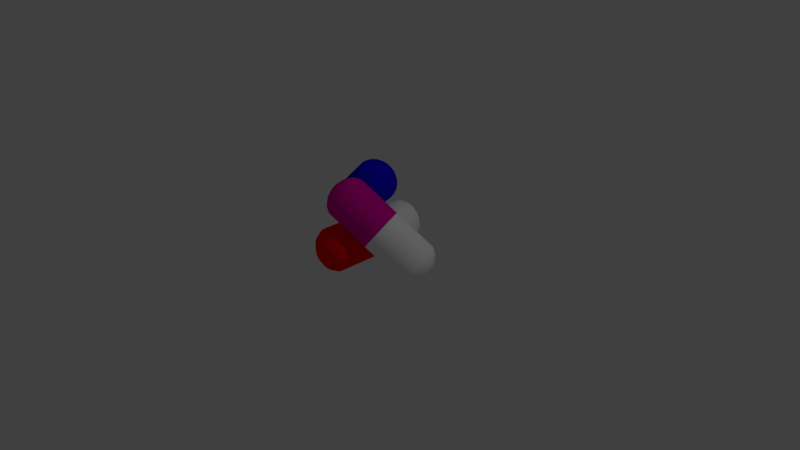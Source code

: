 # Source: pills.blend  (saved by Blender 2.79.0; exported with 4.5.12 LTS)
import bpy
from mathutils import Matrix  # noqa: F401  (used for matrix-valued properties, if any)

bpy.ops.wm.read_factory_settings(use_empty=True)
scene = bpy.context.scene
scene.name = 'Scene'

# ---- collections
col_collection_1 = bpy.data.collections.new('Collection 1'); scene.collection.children.link(col_collection_1)

# ---- materials (node trees are filled in below, after node groups)
mat_white = bpy.data.materials.new('White')
mat_white.alpha_threshold = 0.0
mat_white.use_transparent_shadow = False
mat_white.diffuse_color = (1.0, 1.0, 1.0, 1.0)
mat_white.roughness = 0.5
mat_white.specular_intensity = 1.0
mat_red = bpy.data.materials.new('Red')
mat_red.alpha_threshold = 0.0
mat_red.use_transparent_shadow = False
mat_red.diffuse_color = (1.0, 0.0, 0.0007039, 1.0)
mat_red.roughness = 0.5
mat_red.specular_intensity = 0.0
mat_blue = bpy.data.materials.new('Blue')
mat_blue.alpha_threshold = 0.0
mat_blue.use_transparent_shadow = False
mat_blue.diffuse_color = (0.008955, 0.0, 0.8, 1.0)
mat_blue.specular_color = (0.002681, 0.006737, 1.0)
mat_blue.roughness = 0.5
mat_blue.specular_intensity = 1.0
mat_magenta = bpy.data.materials.new('Magenta')
mat_magenta.alpha_threshold = 0.0
mat_magenta.use_transparent_shadow = False
mat_magenta.diffuse_color = (0.8, 0.0, 0.3745, 1.0)
mat_magenta.specular_color = (0.2245, 0.0, 1.0)
mat_magenta.roughness = 0.5
mat_magenta.specular_intensity = 1.0

# ---- material node trees

# ---- world
world_world = bpy.data.worlds.new('World'); scene.world = world_world
world_world.color = (0.05088, 0.05088, 0.05088)
world_world.use_sun_shadow = False
world_world.sun_shadow_jitter_overblur = 0.0
world_world.cycles.sampling_method = 'MANUAL'

# ---- cameras
cam_camera = bpy.data.cameras.new('Camera')
cam_camera.clip_end = 100.0
cam_camera.lens = 35.0
cam_camera.sensor_width = 32.0
cam_camera.sensor_height = 18.0
cam_camera.ortho_scale = 7.314
cam_camera.dof.focus_distance = 0.0
cam_camera.dof.aperture_fstop = 128.0

# ---- lights
light_lamp = bpy.data.lights.new('Lamp', 'POINT')
light_lamp.transmission_factor = 0.0
light_lamp.cutoff_distance = 30.0
light_lamp.energy = 100.0
light_lamp.shadow_buffer_clip_start = 1.001
light_lamp.shadow_soft_size = 0.1
light_lamp.shadow_maximum_resolution = 0.006
light_lamp.use_absolute_resolution = True

# ---- meshes
me_cylinder = bpy.data.meshes.new('Cylinder')
me_cylinder.from_pydata([(0.01107, 0.7599, 0.004777), (0.06516, 0.5952, 0.2749), (2.22e-08, 0.5952, 0.2825), (0.1268, 0.5952, 0.2525), (0.1816, 0.5952, 0.2164), (0.2266, 0.5952, 0.1687), (0.2594, 0.5952, 0.1119), (0.2782, 0.5952, 0.04906), (0.2821, 0.5952, -0.01643), (0.2707, 0.5952, -0.08103), (0.2447, 0.5952, -0.1413), (0.2055, 0.5952, -0.1939), (0.1553, 0.5952, -0.2361), (0.09664, 0.5952, -0.2655), (0.0328, 0.5952, -0.2806), (-0.0328, 0.5952, -0.2806), (-0.09664, 0.5952, -0.2655), (-0.1553, 0.5952, -0.2361), (-0.2055, 0.5952, -0.1939), (-0.2447, 0.5952, -0.1413), (-0.2707, 0.5952, -0.08103), (-0.2821, 0.5952, -0.01643), (-0.2782, 0.5952, 0.04906), (-0.2594, 0.5952, 0.1119), (-0.2266, 0.5952, 0.1687), (-0.1816, 0.5952, 0.2164), (-0.1268, 0.5952, 0.2525), (-0.06516, 0.5952, 0.2749), (0.05504, 0.6748, 0.2322), (6.66e-08, 0.6748, 0.2387), (0.1071, 0.6748, 0.2133), (0.1534, 0.6748, 0.1828), (0.1914, 0.6748, 0.1425), (0.2192, 0.6748, 0.09453), (0.235, 0.6748, 0.04144), (0.2383, 0.6748, -0.01388), (0.2286, 0.6748, -0.06845), (0.2067, 0.6748, -0.1193), (0.1736, 0.6748, -0.1638), (0.1312, 0.6748, -0.1994), (0.08163, 0.6748, -0.2243), (0.02771, 0.6748, -0.2371), (-0.02771, 0.6748, -0.2371), (-0.08163, 0.6748, -0.2243), (-0.1312, 0.6748, -0.1994), (-0.1736, 0.6748, -0.1638), (-0.2067, 0.6748, -0.1193), (-0.2286, 0.6748, -0.06845), (-0.2383, 0.6748, -0.01388), (-0.235, 0.6748, 0.04144), (-0.2192, 0.6748, 0.09453), (-0.1914, 0.6748, 0.1425), (-0.1534, 0.6748, 0.1828), (-0.1071, 0.6748, 0.2133), (-0.05504, 0.6748, 0.2322), (0.03414, 0.7432, 0.1441), (9.005e-08, 0.7432, 0.1481), (0.06645, 0.7432, 0.1323), (0.09517, 0.7432, 0.1134), (0.1188, 0.7432, 0.08841), (0.1359, 0.7432, 0.05864), (0.1458, 0.7432, 0.02571), (0.1478, 0.7432, -0.008609), (0.1418, 0.7432, -0.04246), (0.1282, 0.7432, -0.07403), (0.1077, 0.7432, -0.1016), (0.08136, 0.7432, -0.1237), (0.05064, 0.7432, -0.1391), (0.01719, 0.7432, -0.1471), (-0.01719, 0.7432, -0.1471), (-0.05064, 0.7432, -0.1391), (-0.08136, 0.7432, -0.1237), (-0.1077, 0.7432, -0.1016), (-0.1282, 0.7432, -0.07403), (-0.1418, 0.7432, -0.04246), (-0.1478, 0.7432, -0.008609), (-0.1458, 0.7432, 0.02571), (-0.1359, 0.7432, 0.05864), (-0.1188, 0.7432, 0.08841), (-0.09517, 0.7432, 0.1134), (-0.06645, 0.7432, 0.1323), (-0.03414, 0.7432, 0.1441), (0.0108, 0.7711, 0.04555), (1.181e-07, 0.7711, 0.04682), (0.02101, 0.7711, 0.04184), (0.03009, 0.7711, 0.03586), (0.03755, 0.7711, 0.02796), (0.04299, 0.7711, 0.01854), (0.04611, 0.7711, 0.00813), (0.04674, 0.7711, -0.002722), (0.04485, 0.7711, -0.01343), (0.04054, 0.7711, -0.02341), (0.03405, 0.7711, -0.03213), (0.02573, 0.7711, -0.03911), (0.01601, 0.7711, -0.04399), (0.005435, 0.7711, -0.0465), (-0.005435, 0.7711, -0.0465), (-0.01601, 0.7711, -0.04399), (-0.02573, 0.7711, -0.03911), (-0.03405, 0.7711, -0.03213), (-0.04054, 0.7711, -0.02341), (-0.04485, 0.7711, -0.01343), (-0.04674, 0.7711, -0.002722), (-0.04611, 0.7711, 0.00813), (-0.04299, 0.7711, 0.01854), (-0.03755, 0.7711, 0.02796), (-0.03009, 0.7711, 0.03586), (-0.02101, 0.7711, 0.04184), (-0.0108, 0.7711, 0.04555), (0.01107, -0.7599, 0.004777), (0.06516, -0.5952, 0.2749), (2.22e-08, -0.5952, 0.2825), (0.1268, -0.5952, 0.2525), (0.1816, -0.5952, 0.2164), (0.2266, -0.5952, 0.1687), (0.2594, -0.5952, 0.1119), (0.2782, -0.5952, 0.04906), (0.2821, -0.5952, -0.01643), (0.2707, -0.5952, -0.08103), (0.2447, -0.5952, -0.1413), (0.2055, -0.5952, -0.1939), (0.1553, -0.5952, -0.2361), (0.09664, -0.5952, -0.2655), (0.0328, -0.5952, -0.2806), (-0.0328, -0.5952, -0.2806), (-0.09664, -0.5952, -0.2655), (-0.1553, -0.5952, -0.2361), (-0.2055, -0.5952, -0.1939), (-0.2447, -0.5952, -0.1413), (-0.2707, -0.5952, -0.08103), (-0.2821, -0.5952, -0.01643), (-0.2782, -0.5952, 0.04906), (-0.2594, -0.5952, 0.1119), (-0.2266, -0.5952, 0.1687), (-0.1816, -0.5952, 0.2164), (-0.1268, -0.5952, 0.2525), (-0.06516, -0.5952, 0.2749), (0.05504, -0.6748, 0.2322), (6.66e-08, -0.6748, 0.2387), (0.1071, -0.6748, 0.2133), (0.1534, -0.6748, 0.1828), (0.1914, -0.6748, 0.1425), (0.2192, -0.6748, 0.09453), (0.235, -0.6748, 0.04144), (0.2383, -0.6748, -0.01388), (0.2286, -0.6748, -0.06845), (0.2067, -0.6748, -0.1193), (0.1736, -0.6748, -0.1638), (0.1312, -0.6748, -0.1994), (0.08163, -0.6748, -0.2243), (0.02771, -0.6748, -0.2371), (-0.02771, -0.6748, -0.2371), (-0.08163, -0.6748, -0.2243), (-0.1312, -0.6748, -0.1994), (-0.1736, -0.6748, -0.1638), (-0.2067, -0.6748, -0.1193), (-0.2286, -0.6748, -0.06845), (-0.2383, -0.6748, -0.01388), (-0.235, -0.6748, 0.04144), (-0.2192, -0.6748, 0.09453), (-0.1914, -0.6748, 0.1425), (-0.1534, -0.6748, 0.1828), (-0.1071, -0.6748, 0.2133), (-0.05504, -0.6748, 0.2322), (0.03414, -0.7432, 0.1441), (9.005e-08, -0.7432, 0.1481), (0.06645, -0.7432, 0.1323), (0.09517, -0.7432, 0.1134), (0.1188, -0.7432, 0.08841), (0.1359, -0.7432, 0.05864), (0.1458, -0.7432, 0.02571), (0.1478, -0.7432, -0.008609), (0.1418, -0.7432, -0.04246), (0.1282, -0.7432, -0.07403), (0.1077, -0.7432, -0.1016), (0.08136, -0.7432, -0.1237), (0.05064, -0.7432, -0.1391), (0.01719, -0.7432, -0.1471), (-0.01719, -0.7432, -0.1471), (-0.05064, -0.7432, -0.1391), (-0.08136, -0.7432, -0.1237), (-0.1077, -0.7432, -0.1016), (-0.1282, -0.7432, -0.07403), (-0.1418, -0.7432, -0.04246), (-0.1478, -0.7432, -0.008609), (-0.1458, -0.7432, 0.02571), (-0.1359, -0.7432, 0.05864), (-0.1188, -0.7432, 0.08841), (-0.09517, -0.7432, 0.1134), (-0.06645, -0.7432, 0.1323), (-0.03414, -0.7432, 0.1441), (-0.06516, -1.202e-08, 0.2749), (-0.1268, -1.104e-08, 0.2525), (-0.1816, -9.461e-09, 0.2164), (-0.2266, -7.375e-09, 0.1687), (-0.2594, -4.892e-09, 0.1119), (-0.2782, -2.145e-09, 0.04906), (-0.2821, 7.181e-10, -0.01643), (-0.2707, 3.542e-09, -0.08103), (-0.2447, 6.175e-09, -0.1413), (-0.2055, 8.475e-09, -0.1939), (-0.1553, 1.032e-08, -0.2361), (-0.09664, 1.161e-08, -0.2655), (-0.0328, 1.227e-08, -0.2806), (0.0328, 1.227e-08, -0.2806), (0.09664, 1.161e-08, -0.2655), (0.1553, 1.032e-08, -0.2361), (0.2055, 8.475e-09, -0.1939), (0.2447, 6.175e-09, -0.1413), (0.2707, 3.542e-09, -0.08103), (0.2821, 7.181e-10, -0.01643), (0.2782, -2.145e-09, 0.04906), (0.2594, -4.892e-09, 0.1119), (0.2266, -7.375e-09, 0.1687), (0.1816, -9.461e-09, 0.2164), (0.1268, -1.104e-08, 0.2525), (2.22e-08, -1.235e-08, 0.2825), (0.06516, -1.202e-08, 0.2749), (0.0108, -0.7711, 0.04555), (1.181e-07, -0.7711, 0.04682), (0.02101, -0.7711, 0.04184), (0.03009, -0.7711, 0.03586), (0.03755, -0.7711, 0.02796), (0.04299, -0.7711, 0.01854), (0.04611, -0.7711, 0.00813), (0.04674, -0.7711, -0.002722), (0.04485, -0.7711, -0.01343), (0.04054, -0.7711, -0.02341), (0.03405, -0.7711, -0.03213), (0.02573, -0.7711, -0.03911), (0.01601, -0.7711, -0.04399), (0.005435, -0.7711, -0.0465), (-0.005435, -0.7711, -0.0465), (-0.01601, -0.7711, -0.04399), (-0.02573, -0.7711, -0.03911), (-0.03405, -0.7711, -0.03213), (-0.04054, -0.7711, -0.02341), (-0.04485, -0.7711, -0.01343), (-0.04674, -0.7711, -0.002722), (-0.04611, -0.7711, 0.00813), (-0.04299, -0.7711, 0.01854), (-0.03755, -0.7711, 0.02796), (-0.03009, -0.7711, 0.03586), (-0.02101, -0.7711, 0.04184), (-0.0108, -0.7711, 0.04555)], [(0, 87), (109, 223)], [(17, 16, 202, 201), (24, 23, 195, 194), (9, 8, 210, 209), (16, 15, 203, 202), (1, 2, 216, 217), (23, 22, 196, 195), (8, 7, 211, 210), (15, 14, 204, 203), (22, 21, 197, 196), (7, 6, 212, 211), (14, 13, 205, 204), (21, 20, 198, 197), (6, 5, 213, 212), (2, 27, 191, 216), (13, 12, 206, 205), (20, 19, 199, 198), (5, 4, 214, 213), (27, 26, 192, 191), (12, 11, 207, 206), (19, 18, 200, 199), (4, 3, 215, 214), (26, 25, 193, 192), (11, 10, 208, 207), (18, 17, 201, 200), (3, 1, 217, 215), (25, 24, 194, 193), (10, 9, 209, 208), (29, 2, 1, 28), (28, 1, 3, 30), (30, 3, 4, 31), (31, 4, 5, 32), (32, 5, 6, 33), (33, 6, 7, 34), (34, 7, 8, 35), (35, 8, 9, 36), (36, 9, 10, 37), (37, 10, 11, 38), (38, 11, 12, 39), (39, 12, 13, 40), (40, 13, 14, 41), (41, 14, 15, 42), (42, 15, 16, 43), (43, 16, 17, 44), (44, 17, 18, 45), (45, 18, 19, 46), (46, 19, 20, 47), (47, 20, 21, 48), (48, 21, 22, 49), (49, 22, 23, 50), (50, 23, 24, 51), (51, 24, 25, 52), (52, 25, 26, 53), (53, 26, 27, 54), (54, 27, 2, 29), (56, 29, 28, 55), (55, 28, 30, 57), (57, 30, 31, 58), (58, 31, 32, 59), (59, 32, 33, 60), (60, 33, 34, 61), (61, 34, 35, 62), (62, 35, 36, 63), (63, 36, 37, 64), (64, 37, 38, 65), (65, 38, 39, 66), (66, 39, 40, 67), (67, 40, 41, 68), (68, 41, 42, 69), (69, 42, 43, 70), (70, 43, 44, 71), (71, 44, 45, 72), (72, 45, 46, 73), (73, 46, 47, 74), (74, 47, 48, 75), (75, 48, 49, 76), (76, 49, 50, 77), (77, 50, 51, 78), (78, 51, 52, 79), (79, 52, 53, 80), (80, 53, 54, 81), (81, 54, 29, 56), (83, 56, 55, 82), (82, 55, 57, 84), (84, 57, 58, 85), (85, 58, 59, 86), (86, 59, 60, 87), (87, 60, 61, 88), (88, 61, 62, 89), (89, 62, 63, 90), (90, 63, 64, 91), (91, 64, 65, 92), (92, 65, 66, 93), (93, 66, 67, 94), (94, 67, 68, 95), (95, 68, 69, 96), (96, 69, 70, 97), (97, 70, 71, 98), (98, 71, 72, 99), (99, 72, 73, 100), (100, 73, 74, 101), (101, 74, 75, 102), (102, 75, 76, 103), (103, 76, 77, 104), (104, 77, 78, 105), (105, 78, 79, 106), (106, 79, 80, 107), (107, 80, 81, 108), (108, 81, 56, 83), (82, 84, 85, 86, 87, 88, 89, 90, 91, 92, 93, 94, 95, 96, 97, 98, 99, 100, 101, 102, 103, 104, 105, 106, 107, 108, 83), (126, 201, 202, 125), (133, 194, 195, 132), (118, 209, 210, 117), (125, 202, 203, 124), (110, 217, 216, 111), (132, 195, 196, 131), (117, 210, 211, 116), (124, 203, 204, 123), (131, 196, 197, 130), (116, 211, 212, 115), (123, 204, 205, 122), (130, 197, 198, 129), (115, 212, 213, 114), (111, 216, 191, 136), (122, 205, 206, 121), (129, 198, 199, 128), (114, 213, 214, 113), (136, 191, 192, 135), (121, 206, 207, 120), (128, 199, 200, 127), (113, 214, 215, 112), (135, 192, 193, 134), (120, 207, 208, 119), (127, 200, 201, 126), (112, 215, 217, 110), (134, 193, 194, 133), (119, 208, 209, 118), (138, 137, 110, 111), (137, 139, 112, 110), (139, 140, 113, 112), (140, 141, 114, 113), (141, 142, 115, 114), (142, 143, 116, 115), (143, 144, 117, 116), (144, 145, 118, 117), (145, 146, 119, 118), (146, 147, 120, 119), (147, 148, 121, 120), (148, 149, 122, 121), (149, 150, 123, 122), (150, 151, 124, 123), (151, 152, 125, 124), (152, 153, 126, 125), (153, 154, 127, 126), (154, 155, 128, 127), (155, 156, 129, 128), (156, 157, 130, 129), (157, 158, 131, 130), (158, 159, 132, 131), (159, 160, 133, 132), (160, 161, 134, 133), (161, 162, 135, 134), (162, 163, 136, 135), (163, 138, 111, 136), (165, 164, 137, 138), (164, 166, 139, 137), (166, 167, 140, 139), (167, 168, 141, 140), (168, 169, 142, 141), (169, 170, 143, 142), (170, 171, 144, 143), (171, 172, 145, 144), (172, 173, 146, 145), (173, 174, 147, 146), (174, 175, 148, 147), (175, 176, 149, 148), (176, 177, 150, 149), (177, 178, 151, 150), (178, 179, 152, 151), (179, 180, 153, 152), (180, 181, 154, 153), (181, 182, 155, 154), (182, 183, 156, 155), (183, 184, 157, 156), (184, 185, 158, 157), (185, 186, 159, 158), (186, 187, 160, 159), (187, 188, 161, 160), (188, 189, 162, 161), (189, 190, 163, 162), (190, 165, 138, 163), (219, 218, 164, 165), (218, 220, 166, 164), (220, 221, 167, 166), (221, 222, 168, 167), (222, 223, 169, 168), (223, 224, 170, 169), (224, 225, 171, 170), (225, 226, 172, 171), (226, 227, 173, 172), (227, 228, 174, 173), (228, 229, 175, 174), (229, 230, 176, 175), (230, 231, 177, 176), (231, 232, 178, 177), (232, 233, 179, 178), (233, 234, 180, 179), (234, 235, 181, 180), (235, 236, 182, 181), (236, 237, 183, 182), (237, 238, 184, 183), (238, 239, 185, 184), (239, 240, 186, 185), (240, 241, 187, 186), (241, 242, 188, 187), (242, 243, 189, 188), (243, 244, 190, 189), (244, 219, 165, 190), (218, 219, 244, 243, 242, 241, 240, 239, 238, 237, 236, 235, 234, 233, 232, 231, 230, 229, 228, 227, 226, 225, 224, 223, 222, 221, 220)])
me_cylinder.polygons.foreach_set('use_smooth', [True] * 218)
me_cylinder.polygons.foreach_set('material_index', [0, 0, 0, 0, 0, 0, 0, 0, 0, 0, 0, 0, 0, 0, 0, 0, 0, 0, 0, 0, 0, 0, 0, 0, 0, 0, 0, 0, 0, 0, 0, 0, 0, 0, 0, 0, 0, 0, 0, 0, 0, 0, 0, 0, 0, 0, 0, 0, 0, 0, 0, 0, 0, 0, 0, 0, 0, 0, 0, 0, 0, 0, 0, 0, 0, 0, 0, 0, 0, 0, 0, 0, 0, 0, 0, 0, 0, 0, 0, 0, 0, 0, 0, 0, 0, 0, 0, 0, 0, 0, 0, 0, 0, 0, 0, 0, 0, 0, 0, 0, 0, 0, 0, 0, 0, 0, 0, 0, 0, 1, 1, 1, 1, 1, 1, 1, 1, 1, 1, 1, 1, 1, 1, 1, 1, 1, 1, 1, 1, 1, 1, 1, 1, 1, 1, 1, 1, 1, 1, 1, 1, 1, 1, 1, 1, 1, 1, 1, 1, 1, 1, 1, 1, 1, 1, 1, 1, 1, 1, 1, 1, 1, 1, 1, 1, 1, 1, 1, 1, 1, 1, 1, 1, 1, 1, 1, 1, 1, 1, 1, 1, 1, 1, 1, 1, 1, 1, 1, 1, 1, 1, 1, 1, 1, 1, 1, 1, 1, 1, 1, 1, 1, 1, 1, 1, 1, 1, 1, 1, 1, 1, 1, 1, 1, 1, 1, 1, 1])
me_cylinder.materials.append(mat_white)
me_cylinder.materials.append(mat_red)
me_cylinder.use_remesh_preserve_volume = False
me_cylinder.use_remesh_preserve_attributes = False
me_cylinder.use_mirror_vertex_groups = False
me_cylinder.update()
me_cylinder_002 = bpy.data.meshes.new('Cylinder.002')
me_cylinder_002.from_pydata([(-0.565, 0.1669, -0.4802), (-0.5071, 0.3546, -0.2262), (-0.5462, 0.3138, -0.1929), (-0.4646, 0.3829, -0.2675), (-0.4212, 0.397, -0.3146), (-0.3791, 0.3964, -0.3649), (-0.3406, 0.381, -0.4158), (-0.3078, 0.3516, -0.4644), (-0.2825, 0.3099, -0.5082), (-0.2659, 0.258, -0.5448), (-0.2591, 0.1988, -0.5722), (-0.2624, 0.1354, -0.589), (-0.2755, 0.07137, -0.5942), (-0.2978, 0.01005, -0.5876), (-0.3282, -0.04524, -0.5695), (-0.3649, -0.09151, -0.5409), (-0.4059, -0.1263, -0.5033), (-0.4491, -0.1476, -0.4588), (-0.4922, -0.1544, -0.4098), (-0.5327, -0.1464, -0.3589), (-0.5686, -0.1238, -0.3088), (-0.5979, -0.088, -0.2623), (-0.619, -0.04086, -0.2218), (-0.6308, 0.01506, -0.1896), (-0.6326, 0.07675, -0.1674), (-0.6243, 0.1409, -0.1563), (-0.6064, 0.204, -0.157), (-0.5799, 0.2627, -0.1694), (-0.5573, 0.3348, -0.2994), (-0.5903, 0.3004, -0.2713), (-0.5214, 0.3587, -0.3343), (-0.4847, 0.3707, -0.3741), (-0.4492, 0.3701, -0.4166), (-0.4167, 0.3571, -0.4595), (-0.389, 0.3323, -0.5006), (-0.3675, 0.297, -0.5376), (-0.3536, 0.2532, -0.5685), (-0.3478, 0.2032, -0.5916), (-0.3505, 0.1497, -0.6058), (-0.3617, 0.09558, -0.6102), (-0.3805, 0.04377, -0.6046), (-0.4061, -0.002927, -0.5893), (-0.4371, -0.04201, -0.5652), (-0.4718, -0.07136, -0.5335), (-0.5083, -0.08941, -0.4959), (-0.5447, -0.09517, -0.4545), (-0.579, -0.08835, -0.4115), (-0.6093, -0.06929, -0.3692), (-0.634, -0.03904, -0.3299), (-0.6518, 0.0007734, -0.2957), (-0.6618, 0.04801, -0.2685), (-0.6633, 0.1001, -0.2497), (-0.6563, 0.1543, -0.2403), (-0.6412, 0.2076, -0.2409), (-0.6188, 0.2572, -0.2514), (-0.5889, 0.2743, -0.3901), (-0.6094, 0.2529, -0.3726), (-0.5667, 0.2891, -0.4117), (-0.5439, 0.2965, -0.4364), (-0.5219, 0.2962, -0.4627), (-0.5017, 0.2881, -0.4894), (-0.4845, 0.2727, -0.5149), (-0.4712, 0.2508, -0.5378), (-0.4626, 0.2236, -0.557), (-0.459, 0.1926, -0.5713), (-0.4607, 0.1594, -0.5801), (-0.4676, 0.1259, -0.5829), (-0.4793, 0.09373, -0.5794), (-0.4952, 0.06476, -0.5699), (-0.5144, 0.04052, -0.5549), (-0.5359, 0.02231, -0.5353), (-0.5586, 0.01111, -0.5119), (-0.5811, 0.007536, -0.4863), (-0.6024, 0.01177, -0.4596), (-0.6212, 0.02359, -0.4333), (-0.6365, 0.04236, -0.409), (-0.6476, 0.06706, -0.3878), (-0.6537, 0.09636, -0.3709), (-0.6547, 0.1287, -0.3592), (-0.6504, 0.1623, -0.3534), (-0.641, 0.1954, -0.3538), (-0.6271, 0.2261, -0.3603), (-0.588, 0.1967, -0.4608), (-0.5945, 0.1899, -0.4553), (-0.581, 0.2014, -0.4677), (-0.5738, 0.2037, -0.4755), (-0.5668, 0.2036, -0.4838), (-0.5604, 0.2011, -0.4922), (-0.555, 0.1962, -0.5003), (-0.5508, 0.1893, -0.5076), (-0.548, 0.1807, -0.5136), (-0.5469, 0.1709, -0.5182), (-0.5475, 0.1604, -0.5209), (-0.5496, 0.1498, -0.5218), (-0.5533, 0.1396, -0.5207), (-0.5584, 0.1304, -0.5177), (-0.5644, 0.1228, -0.513), (-0.5712, 0.117, -0.5068), (-0.5784, 0.1135, -0.4994), (-0.5855, 0.1124, -0.4913), (-0.5923, 0.1137, -0.4828), (-0.5982, 0.1174, -0.4745), (-0.6031, 0.1234, -0.4668), (-0.6065, 0.1312, -0.4601), (-0.6085, 0.1404, -0.4548), (-0.6088, 0.1507, -0.4511), (-0.6074, 0.1613, -0.4493), (-0.6045, 0.1717, -0.4494), (-0.6001, 0.1815, -0.4514), (0.574, -0.1448, 0.4767), (0.385, 0.1105, 0.5231), (0.3458, 0.06967, 0.5564), (0.4274, 0.1387, 0.4818), (0.4708, 0.1529, 0.4347), (0.5129, 0.1523, 0.3844), (0.5514, 0.1368, 0.3336), (0.5842, 0.1075, 0.2849), (0.6096, 0.0657, 0.2412), (0.6261, 0.01382, 0.2046), (0.6329, -0.04539, 0.1771), (0.6297, -0.1087, 0.1604), (0.6165, -0.1728, 0.1552), (0.5942, -0.2341, 0.1618), (0.5639, -0.2894, 0.1799), (0.5272, -0.3357, 0.2085), (0.4861, -0.3704, 0.246), (0.4429, -0.3918, 0.2905), (0.3998, -0.3986, 0.3395), (0.3593, -0.3905, 0.3904), (0.3234, -0.368, 0.4405), (0.2941, -0.3321, 0.487), (0.273, -0.285, 0.5275), (0.2613, -0.2291, 0.5597), (0.2595, -0.1674, 0.582), (0.2677, -0.1033, 0.593), (0.2856, -0.04015, 0.5923), (0.3121, 0.01855, 0.5799), (0.4541, 0.05801, 0.5502), (0.4211, 0.02356, 0.5783), (0.49, 0.08188, 0.5153), (0.5266, 0.09386, 0.4755), (0.5622, 0.09333, 0.433), (0.5947, 0.0803, 0.3901), (0.6224, 0.05548, 0.349), (0.6438, 0.02021, 0.312), (0.6578, -0.02362, 0.2811), (0.6636, -0.07363, 0.2579), (0.6608, -0.1271, 0.2438), (0.6497, -0.1812, 0.2394), (0.6309, -0.233, 0.245), (0.6052, -0.2797, 0.2602), (0.5743, -0.3188, 0.2844), (0.5396, -0.3482, 0.3161), (0.5031, -0.3662, 0.3537), (0.4667, -0.372, 0.3951), (0.4324, -0.3652, 0.4381), (0.4021, -0.3461, 0.4804), (0.3774, -0.3159, 0.5197), (0.3596, -0.276, 0.5539), (0.3496, -0.2288, 0.5811), (0.3481, -0.1767, 0.5999), (0.3551, -0.1225, 0.6093), (0.3702, -0.06921, 0.6087), (0.3926, -0.01962, 0.5982), (0.5249, -0.03059, 0.5456), (0.5044, -0.05196, 0.5631), (0.5472, -0.01579, 0.524), (0.5699, -0.00835, 0.4993), (0.592, -0.008682, 0.4729), (0.6122, -0.01676, 0.4463), (0.6293, -0.03216, 0.4208), (0.6426, -0.05404, 0.3979), (0.6513, -0.08123, 0.3787), (0.6549, -0.1122, 0.3643), (0.6532, -0.1454, 0.3556), (0.6463, -0.179, 0.3528), (0.6346, -0.2111, 0.3563), (0.6187, -0.2401, 0.3658), (0.5995, -0.2644, 0.3807), (0.5779, -0.2826, 0.4004), (0.5553, -0.2938, 0.4237), (0.5327, -0.2973, 0.4494), (0.5115, -0.2931, 0.4761), (0.4927, -0.2813, 0.5023), (0.4773, -0.2625, 0.5267), (0.4663, -0.2378, 0.5479), (0.4601, -0.2085, 0.5648), (0.4592, -0.1762, 0.5765), (0.4635, -0.1426, 0.5823), (0.4729, -0.1095, 0.5819), (0.4868, -0.07875, 0.5754), (-0.1339, 0.1406, 0.2052), (-0.1604, 0.08192, 0.2177), (-0.1783, 0.0188, 0.2184), (-0.1865, -0.04533, 0.2073), (-0.1847, -0.107, 0.1851), (-0.173, -0.1629, 0.1528), (-0.1519, -0.2101, 0.1124), (-0.1226, -0.2459, 0.06585), (-0.08673, -0.2684, 0.01578), (-0.04617, -0.2765, -0.03514), (-0.003116, -0.2697, -0.08417), (0.0401, -0.2483, -0.1287), (0.08116, -0.2136, -0.1662), (0.1178, -0.1673, -0.1948), (0.1482, -0.112, -0.2129), (0.1705, -0.05071, -0.2195), (0.1837, 0.01335, -0.2143), (0.1869, 0.07669, -0.1975), (0.1801, 0.1359, -0.1701), (0.1635, 0.1878, -0.1335), (0.1382, 0.2295, -0.08972), (0.1054, 0.2589, -0.0411), (0.0669, 0.2743, 0.009744), (0.02481, 0.275, 0.06006), (-0.01862, 0.2608, 0.1071), (-0.1002, 0.1917, 0.1817), (-0.06105, 0.2325, 0.1484), (0.5678, -0.1196, 0.51), (0.5613, -0.1264, 0.5156), (0.5748, -0.115, 0.5032), (0.582, -0.1126, 0.4954), (0.589, -0.1127, 0.4871), (0.5953, -0.1153, 0.4786), (0.6008, -0.1201, 0.4706), (0.605, -0.1271, 0.4633), (0.6077, -0.1357, 0.4573), (0.6089, -0.1455, 0.4527), (0.6083, -0.156, 0.4499), (0.6061, -0.1666, 0.4491), (0.6024, -0.1767, 0.4502), (0.5974, -0.1859, 0.4532), (0.5913, -0.1936, 0.4579), (0.5845, -0.1993, 0.4641), (0.5774, -0.2029, 0.4715), (0.5702, -0.204, 0.4796), (0.5635, -0.2026, 0.4881), (0.5576, -0.1989, 0.4964), (0.5527, -0.193, 0.5041), (0.5492, -0.1852, 0.5108), (0.5473, -0.1759, 0.5161), (0.547, -0.1657, 0.5198), (0.5483, -0.1551, 0.5216), (0.5513, -0.1446, 0.5215), (0.5557, -0.1349, 0.5194)], [(0, 87), (109, 223)], [(17, 16, 202, 201), (24, 23, 195, 194), (9, 8, 210, 209), (16, 15, 203, 202), (1, 2, 216, 217), (23, 22, 196, 195), (8, 7, 211, 210), (15, 14, 204, 203), (22, 21, 197, 196), (7, 6, 212, 211), (14, 13, 205, 204), (21, 20, 198, 197), (6, 5, 213, 212), (2, 27, 191, 216), (13, 12, 206, 205), (20, 19, 199, 198), (5, 4, 214, 213), (27, 26, 192, 191), (12, 11, 207, 206), (19, 18, 200, 199), (4, 3, 215, 214), (26, 25, 193, 192), (11, 10, 208, 207), (18, 17, 201, 200), (3, 1, 217, 215), (25, 24, 194, 193), (10, 9, 209, 208), (29, 2, 1, 28), (28, 1, 3, 30), (30, 3, 4, 31), (31, 4, 5, 32), (32, 5, 6, 33), (33, 6, 7, 34), (34, 7, 8, 35), (35, 8, 9, 36), (36, 9, 10, 37), (37, 10, 11, 38), (38, 11, 12, 39), (39, 12, 13, 40), (40, 13, 14, 41), (41, 14, 15, 42), (42, 15, 16, 43), (43, 16, 17, 44), (44, 17, 18, 45), (45, 18, 19, 46), (46, 19, 20, 47), (47, 20, 21, 48), (48, 21, 22, 49), (49, 22, 23, 50), (50, 23, 24, 51), (51, 24, 25, 52), (52, 25, 26, 53), (53, 26, 27, 54), (54, 27, 2, 29), (56, 29, 28, 55), (55, 28, 30, 57), (57, 30, 31, 58), (58, 31, 32, 59), (59, 32, 33, 60), (60, 33, 34, 61), (61, 34, 35, 62), (62, 35, 36, 63), (63, 36, 37, 64), (64, 37, 38, 65), (65, 38, 39, 66), (66, 39, 40, 67), (67, 40, 41, 68), (68, 41, 42, 69), (69, 42, 43, 70), (70, 43, 44, 71), (71, 44, 45, 72), (72, 45, 46, 73), (73, 46, 47, 74), (74, 47, 48, 75), (75, 48, 49, 76), (76, 49, 50, 77), (77, 50, 51, 78), (78, 51, 52, 79), (79, 52, 53, 80), (80, 53, 54, 81), (81, 54, 29, 56), (83, 56, 55, 82), (82, 55, 57, 84), (84, 57, 58, 85), (85, 58, 59, 86), (86, 59, 60, 87), (87, 60, 61, 88), (88, 61, 62, 89), (89, 62, 63, 90), (90, 63, 64, 91), (91, 64, 65, 92), (92, 65, 66, 93), (93, 66, 67, 94), (94, 67, 68, 95), (95, 68, 69, 96), (96, 69, 70, 97), (97, 70, 71, 98), (98, 71, 72, 99), (99, 72, 73, 100), (100, 73, 74, 101), (101, 74, 75, 102), (102, 75, 76, 103), (103, 76, 77, 104), (104, 77, 78, 105), (105, 78, 79, 106), (106, 79, 80, 107), (107, 80, 81, 108), (108, 81, 56, 83), (82, 84, 85, 86, 87, 88, 89, 90, 91, 92, 93, 94, 95, 96, 97, 98, 99, 100, 101, 102, 103, 104, 105, 106, 107, 108, 83), (126, 201, 202, 125), (133, 194, 195, 132), (118, 209, 210, 117), (125, 202, 203, 124), (110, 217, 216, 111), (132, 195, 196, 131), (117, 210, 211, 116), (124, 203, 204, 123), (131, 196, 197, 130), (116, 211, 212, 115), (123, 204, 205, 122), (130, 197, 198, 129), (115, 212, 213, 114), (111, 216, 191, 136), (122, 205, 206, 121), (129, 198, 199, 128), (114, 213, 214, 113), (136, 191, 192, 135), (121, 206, 207, 120), (128, 199, 200, 127), (113, 214, 215, 112), (135, 192, 193, 134), (120, 207, 208, 119), (127, 200, 201, 126), (112, 215, 217, 110), (134, 193, 194, 133), (119, 208, 209, 118), (138, 137, 110, 111), (137, 139, 112, 110), (139, 140, 113, 112), (140, 141, 114, 113), (141, 142, 115, 114), (142, 143, 116, 115), (143, 144, 117, 116), (144, 145, 118, 117), (145, 146, 119, 118), (146, 147, 120, 119), (147, 148, 121, 120), (148, 149, 122, 121), (149, 150, 123, 122), (150, 151, 124, 123), (151, 152, 125, 124), (152, 153, 126, 125), (153, 154, 127, 126), (154, 155, 128, 127), (155, 156, 129, 128), (156, 157, 130, 129), (157, 158, 131, 130), (158, 159, 132, 131), (159, 160, 133, 132), (160, 161, 134, 133), (161, 162, 135, 134), (162, 163, 136, 135), (163, 138, 111, 136), (165, 164, 137, 138), (164, 166, 139, 137), (166, 167, 140, 139), (167, 168, 141, 140), (168, 169, 142, 141), (169, 170, 143, 142), (170, 171, 144, 143), (171, 172, 145, 144), (172, 173, 146, 145), (173, 174, 147, 146), (174, 175, 148, 147), (175, 176, 149, 148), (176, 177, 150, 149), (177, 178, 151, 150), (178, 179, 152, 151), (179, 180, 153, 152), (180, 181, 154, 153), (181, 182, 155, 154), (182, 183, 156, 155), (183, 184, 157, 156), (184, 185, 158, 157), (185, 186, 159, 158), (186, 187, 160, 159), (187, 188, 161, 160), (188, 189, 162, 161), (189, 190, 163, 162), (190, 165, 138, 163), (219, 218, 164, 165), (218, 220, 166, 164), (220, 221, 167, 166), (221, 222, 168, 167), (222, 223, 169, 168), (223, 224, 170, 169), (224, 225, 171, 170), (225, 226, 172, 171), (226, 227, 173, 172), (227, 228, 174, 173), (228, 229, 175, 174), (229, 230, 176, 175), (230, 231, 177, 176), (231, 232, 178, 177), (232, 233, 179, 178), (233, 234, 180, 179), (234, 235, 181, 180), (235, 236, 182, 181), (236, 237, 183, 182), (237, 238, 184, 183), (238, 239, 185, 184), (239, 240, 186, 185), (240, 241, 187, 186), (241, 242, 188, 187), (242, 243, 189, 188), (243, 244, 190, 189), (244, 219, 165, 190), (218, 219, 244, 243, 242, 241, 240, 239, 238, 237, 236, 235, 234, 233, 232, 231, 230, 229, 228, 227, 226, 225, 224, 223, 222, 221, 220)])
me_cylinder_002.polygons.foreach_set('use_smooth', [True] * 218)
me_cylinder_002.polygons.foreach_set('material_index', [0, 0, 0, 0, 0, 0, 0, 0, 0, 0, 0, 0, 0, 0, 0, 0, 0, 0, 0, 0, 0, 0, 0, 0, 0, 0, 0, 0, 0, 0, 0, 0, 0, 0, 0, 0, 0, 0, 0, 0, 0, 0, 0, 0, 0, 0, 0, 0, 0, 0, 0, 0, 0, 0, 0, 0, 0, 0, 0, 0, 0, 0, 0, 0, 0, 0, 0, 0, 0, 0, 0, 0, 0, 0, 0, 0, 0, 0, 0, 0, 0, 0, 0, 0, 0, 0, 0, 0, 0, 0, 0, 0, 0, 0, 0, 0, 0, 0, 0, 0, 0, 0, 0, 0, 0, 0, 0, 0, 0, 2, 2, 2, 2, 2, 2, 2, 2, 2, 2, 2, 2, 2, 2, 2, 2, 2, 2, 2, 2, 2, 2, 2, 2, 2, 2, 2, 2, 2, 2, 2, 2, 2, 2, 2, 2, 2, 2, 2, 2, 2, 2, 2, 2, 2, 2, 2, 2, 2, 2, 2, 2, 2, 2, 2, 2, 2, 2, 2, 2, 2, 2, 2, 2, 2, 2, 2, 2, 2, 2, 2, 2, 2, 2, 2, 2, 2, 2, 2, 2, 2, 2, 2, 2, 2, 2, 2, 2, 2, 2, 2, 2, 2, 2, 2, 2, 2, 2, 2, 2, 2, 2, 2, 2, 2, 2, 2, 2, 2])
me_cylinder_002.materials.append(mat_white)
me_cylinder_002.materials.append(mat_red)
me_cylinder_002.materials.append(mat_blue)
me_cylinder_002.materials.append(mat_magenta)
me_cylinder_002.use_remesh_preserve_volume = False
me_cylinder_002.use_remesh_preserve_attributes = False
me_cylinder_002.use_mirror_vertex_groups = False
me_cylinder_002.update()
me_cylinder_001 = bpy.data.meshes.new('Cylinder.001')
me_cylinder_001.from_pydata([(0.5513, 0.2351, -0.4674), (0.621, 0.05046, -0.2142), (0.6247, 0.1064, -0.1802), (0.6069, 0.002172, -0.2564), (0.5832, -0.03583, -0.3043), (0.5512, -0.06149, -0.3555), (0.5127, -0.07343, -0.4072), (0.4696, -0.071, -0.4566), (0.4243, -0.05434, -0.5011), (0.3792, -0.02435, -0.5382), (0.3369, 0.01737, -0.5659), (0.2995, 0.06856, -0.5828), (0.2691, 0.1265, -0.5879), (0.2473, 0.1879, -0.581), (0.2353, 0.2497, -0.5624), (0.2337, 0.3084, -0.5332), (0.2427, 0.3609, -0.4949), (0.2617, 0.4043, -0.4495), (0.2897, 0.4364, -0.3996), (0.3252, 0.4553, -0.3478), (0.3663, 0.4601, -0.2969), (0.4108, 0.4505, -0.2497), (0.4563, 0.427, -0.2086), (0.5003, 0.3909, -0.176), (0.5404, 0.3441, -0.1535), (0.5745, 0.2892, -0.1424), (0.6008, 0.2291, -0.1433), (0.6178, 0.1671, -0.1562), (0.6485, 0.09843, -0.2864), (0.6517, 0.1457, -0.2577), (0.6366, 0.05764, -0.322), (0.6167, 0.02554, -0.3625), (0.5896, 0.003862, -0.4057), (0.557, -0.006224, -0.4494), (0.5206, -0.004175, -0.4911), (0.4824, 0.009898, -0.5287), (0.4443, 0.03524, -0.56), (0.4086, 0.07048, -0.5834), (0.377, 0.1137, -0.5977), (0.3513, 0.1626, -0.602), (0.3329, 0.2146, -0.5962), (0.3227, 0.2667, -0.5805), (0.3214, 0.3163, -0.5558), (0.329, 0.3607, -0.5234), (0.345, 0.3974, -0.4851), (0.3687, 0.4244, -0.443), (0.3987, 0.4404, -0.3992), (0.4334, 0.4445, -0.3562), (0.471, 0.4363, -0.3163), (0.5094, 0.4165, -0.2816), (0.5466, 0.386, -0.2541), (0.5805, 0.3465, -0.2351), (0.6093, 0.3001, -0.2257), (0.6315, 0.2494, -0.2265), (0.6459, 0.1969, -0.2373), (0.6362, 0.1663, -0.3765), (0.6382, 0.1957, -0.3587), (0.6288, 0.141, -0.3986), (0.6164, 0.1211, -0.4237), (0.5997, 0.1077, -0.4505), (0.5795, 0.1014, -0.4776), (0.5569, 0.1027, -0.5035), (0.5332, 0.1114, -0.5268), (0.5096, 0.1271, -0.5463), (0.4874, 0.149, -0.5608), (0.4678, 0.1758, -0.5696), (0.4518, 0.2062, -0.5723), (0.4404, 0.2384, -0.5687), (0.4341, 0.2707, -0.559), (0.4333, 0.3015, -0.5437), (0.438, 0.329, -0.5236), (0.4479, 0.3518, -0.4998), (0.4626, 0.3686, -0.4737), (0.4812, 0.3785, -0.4465), (0.5028, 0.381, -0.4198), (0.5261, 0.376, -0.3951), (0.5499, 0.3636, -0.3736), (0.573, 0.3447, -0.3565), (0.594, 0.3202, -0.3447), (0.6119, 0.2914, -0.3389), (0.6257, 0.26, -0.3394), (0.6346, 0.2274, -0.3461), (0.5876, 0.2265, -0.4475), (0.5882, 0.2358, -0.4419), (0.5852, 0.2185, -0.4545), (0.5813, 0.2122, -0.4625), (0.576, 0.2079, -0.4709), (0.5696, 0.206, -0.4795), (0.5625, 0.2064, -0.4877), (0.555, 0.2091, -0.4951), (0.5475, 0.2141, -0.5012), (0.5405, 0.221, -0.5058), (0.5343, 0.2295, -0.5086), (0.5293, 0.2391, -0.5095), (0.5256, 0.2493, -0.5083), (0.5236, 0.2595, -0.5052), (0.5234, 0.2692, -0.5004), (0.5249, 0.2779, -0.494), (0.528, 0.2851, -0.4865), (0.5327, 0.2904, -0.4783), (0.5385, 0.2936, -0.4697), (0.5454, 0.2944, -0.4612), (0.5527, 0.2928, -0.4534), (0.5603, 0.2889, -0.4466), (0.5676, 0.2829, -0.4412), (0.5742, 0.2752, -0.4375), (0.5799, 0.2661, -0.4356), (0.5842, 0.2561, -0.4358), (0.587, 0.2458, -0.4379), (-0.5441, -0.2579, 0.4638), (-0.2369, -0.3356, 0.5151), (-0.2332, -0.2796, 0.5491), (-0.251, -0.3839, 0.4729), (-0.2746, -0.4219, 0.425), (-0.3066, -0.4476, 0.3738), (-0.3452, -0.4595, 0.3221), (-0.3883, -0.4571, 0.2727), (-0.4336, -0.4404, 0.2282), (-0.4786, -0.4104, 0.1911), (-0.521, -0.3687, 0.1634), (-0.5583, -0.3175, 0.1465), (-0.5888, -0.2596, 0.1414), (-0.6106, -0.1981, 0.1483), (-0.6226, -0.1364, 0.1669), (-0.6241, -0.07767, 0.1961), (-0.6152, -0.02518, 0.2344), (-0.5962, 0.01826, 0.2798), (-0.5682, 0.0503, 0.3297), (-0.5326, 0.06923, 0.3815), (-0.4915, 0.07402, 0.4324), (-0.447, 0.06441, 0.4796), (-0.4016, 0.04093, 0.5207), (-0.3576, 0.004826, 0.5533), (-0.3174, -0.04194, 0.5758), (-0.2833, -0.09686, 0.5869), (-0.257, -0.157, 0.586), (-0.24, -0.219, 0.5731), (-0.3241, -0.3393, 0.5405), (-0.3209, -0.292, 0.5692), (-0.336, -0.3801, 0.5049), (-0.356, -0.4122, 0.4644), (-0.383, -0.4339, 0.4212), (-0.4156, -0.444, 0.3775), (-0.452, -0.4419, 0.3357), (-0.4902, -0.4278, 0.2982), (-0.5283, -0.4025, 0.2669), (-0.564, -0.3673, 0.2434), (-0.5956, -0.324, 0.2292), (-0.6213, -0.2751, 0.2248), (-0.6397, -0.2232, 0.2307), (-0.6499, -0.171, 0.2464), (-0.6512, -0.1214, 0.2711), (-0.6437, -0.07707, 0.3034), (-0.6276, -0.04038, 0.3417), (-0.6039, -0.01331, 0.3839), (-0.5739, 0.002679, 0.4277), (-0.5392, 0.006725, 0.4707), (-0.5016, -0.001391, 0.5106), (-0.4632, -0.02123, 0.5452), (-0.4261, -0.05173, 0.5728), (-0.3921, -0.09123, 0.5918), (-0.3633, -0.1376, 0.6011), (-0.3411, -0.1884, 0.6004), (-0.3267, -0.2408, 0.5895), (-0.435, -0.3158, 0.5341), (-0.433, -0.2864, 0.552), (-0.4423, -0.3411, 0.5121), (-0.4547, -0.361, 0.487), (-0.4715, -0.3744, 0.4601), (-0.4917, -0.3807, 0.433), (-0.5143, -0.3794, 0.4071), (-0.538, -0.3707, 0.3838), (-0.5616, -0.355, 0.3644), (-0.5838, -0.3331, 0.3499), (-0.6034, -0.3063, 0.341), (-0.6193, -0.2759, 0.3383), (-0.6308, -0.2437, 0.342), (-0.6371, -0.2114, 0.3517), (-0.6379, -0.1806, 0.367), (-0.6332, -0.1531, 0.3871), (-0.6232, -0.1303, 0.4109), (-0.6086, -0.1135, 0.437), (-0.5899, -0.1036, 0.4642), (-0.5684, -0.1011, 0.4908), (-0.5451, -0.1061, 0.5156), (-0.5213, -0.1184, 0.5371), (-0.4982, -0.1374, 0.5542), (-0.4772, -0.1619, 0.566), (-0.4593, -0.1906, 0.5718), (-0.4455, -0.2221, 0.5713), (-0.4366, -0.2546, 0.5646), (0.1889, -0.02596, 0.2085), (0.1719, 0.03609, 0.2213), (0.1456, 0.09619, 0.2222), (0.1115, 0.1511, 0.2111), (0.07133, 0.1979, 0.1887), (0.02734, 0.234, 0.156), (-0.01813, 0.2575, 0.115), (-0.06261, 0.2671, 0.06773), (-0.1037, 0.2623, 0.01683), (-0.1393, 0.2433, -0.03497), (-0.1673, 0.2113, -0.08489), (-0.1863, 0.1679, -0.1302), (-0.1952, 0.1154, -0.1686), (-0.1936, 0.05666, -0.1978), (-0.1816, -0.005099, -0.2164), (-0.1598, -0.06659, -0.2233), (-0.1294, -0.1245, -0.2181), (-0.09203, -0.1757, -0.2012), (-0.04967, -0.2174, -0.1735), (-0.004639, -0.2474, -0.1364), (0.04064, -0.264, -0.09197), (0.08374, -0.2665, -0.04257), (0.1223, -0.2545, 0.009131), (0.1543, -0.2289, 0.06034), (0.178, -0.1909, 0.1083), (0.1958, -0.0866, 0.1844), (0.192, -0.1426, 0.1504), (-0.5239, -0.2737, 0.4974), (-0.5233, -0.2645, 0.503), (-0.5262, -0.2817, 0.4904), (-0.5302, -0.288, 0.4825), (-0.5355, -0.2923, 0.474), (-0.5419, -0.2943, 0.4654), (-0.549, -0.2939, 0.4572), (-0.5565, -0.2911, 0.4499), (-0.564, -0.2861, 0.4437), (-0.571, -0.2792, 0.4391), (-0.5772, -0.2707, 0.4363), (-0.5822, -0.2611, 0.4355), (-0.5858, -0.251, 0.4366), (-0.5878, -0.2407, 0.4397), (-0.5881, -0.231, 0.4445), (-0.5866, -0.2223, 0.4509), (-0.5835, -0.2151, 0.4584), (-0.5788, -0.2098, 0.4667), (-0.5729, -0.2067, 0.4752), (-0.5661, -0.2059, 0.4837), (-0.5587, -0.2075, 0.4915), (-0.5512, -0.2113, 0.4983), (-0.5439, -0.2173, 0.5037), (-0.5373, -0.2251, 0.5074), (-0.5316, -0.2342, 0.5093), (-0.5273, -0.2441, 0.5091), (-0.5244, -0.2544, 0.507)], [(0, 87), (109, 223)], [(17, 16, 202, 201), (24, 23, 195, 194), (9, 8, 210, 209), (16, 15, 203, 202), (1, 2, 216, 217), (23, 22, 196, 195), (8, 7, 211, 210), (15, 14, 204, 203), (22, 21, 197, 196), (7, 6, 212, 211), (14, 13, 205, 204), (21, 20, 198, 197), (6, 5, 213, 212), (2, 27, 191, 216), (13, 12, 206, 205), (20, 19, 199, 198), (5, 4, 214, 213), (27, 26, 192, 191), (12, 11, 207, 206), (19, 18, 200, 199), (4, 3, 215, 214), (26, 25, 193, 192), (11, 10, 208, 207), (18, 17, 201, 200), (3, 1, 217, 215), (25, 24, 194, 193), (10, 9, 209, 208), (29, 2, 1, 28), (28, 1, 3, 30), (30, 3, 4, 31), (31, 4, 5, 32), (32, 5, 6, 33), (33, 6, 7, 34), (34, 7, 8, 35), (35, 8, 9, 36), (36, 9, 10, 37), (37, 10, 11, 38), (38, 11, 12, 39), (39, 12, 13, 40), (40, 13, 14, 41), (41, 14, 15, 42), (42, 15, 16, 43), (43, 16, 17, 44), (44, 17, 18, 45), (45, 18, 19, 46), (46, 19, 20, 47), (47, 20, 21, 48), (48, 21, 22, 49), (49, 22, 23, 50), (50, 23, 24, 51), (51, 24, 25, 52), (52, 25, 26, 53), (53, 26, 27, 54), (54, 27, 2, 29), (56, 29, 28, 55), (55, 28, 30, 57), (57, 30, 31, 58), (58, 31, 32, 59), (59, 32, 33, 60), (60, 33, 34, 61), (61, 34, 35, 62), (62, 35, 36, 63), (63, 36, 37, 64), (64, 37, 38, 65), (65, 38, 39, 66), (66, 39, 40, 67), (67, 40, 41, 68), (68, 41, 42, 69), (69, 42, 43, 70), (70, 43, 44, 71), (71, 44, 45, 72), (72, 45, 46, 73), (73, 46, 47, 74), (74, 47, 48, 75), (75, 48, 49, 76), (76, 49, 50, 77), (77, 50, 51, 78), (78, 51, 52, 79), (79, 52, 53, 80), (80, 53, 54, 81), (81, 54, 29, 56), (83, 56, 55, 82), (82, 55, 57, 84), (84, 57, 58, 85), (85, 58, 59, 86), (86, 59, 60, 87), (87, 60, 61, 88), (88, 61, 62, 89), (89, 62, 63, 90), (90, 63, 64, 91), (91, 64, 65, 92), (92, 65, 66, 93), (93, 66, 67, 94), (94, 67, 68, 95), (95, 68, 69, 96), (96, 69, 70, 97), (97, 70, 71, 98), (98, 71, 72, 99), (99, 72, 73, 100), (100, 73, 74, 101), (101, 74, 75, 102), (102, 75, 76, 103), (103, 76, 77, 104), (104, 77, 78, 105), (105, 78, 79, 106), (106, 79, 80, 107), (107, 80, 81, 108), (108, 81, 56, 83), (82, 84, 85, 86, 87, 88, 89, 90, 91, 92, 93, 94, 95, 96, 97, 98, 99, 100, 101, 102, 103, 104, 105, 106, 107, 108, 83), (126, 201, 202, 125), (133, 194, 195, 132), (118, 209, 210, 117), (125, 202, 203, 124), (110, 217, 216, 111), (132, 195, 196, 131), (117, 210, 211, 116), (124, 203, 204, 123), (131, 196, 197, 130), (116, 211, 212, 115), (123, 204, 205, 122), (130, 197, 198, 129), (115, 212, 213, 114), (111, 216, 191, 136), (122, 205, 206, 121), (129, 198, 199, 128), (114, 213, 214, 113), (136, 191, 192, 135), (121, 206, 207, 120), (128, 199, 200, 127), (113, 214, 215, 112), (135, 192, 193, 134), (120, 207, 208, 119), (127, 200, 201, 126), (112, 215, 217, 110), (134, 193, 194, 133), (119, 208, 209, 118), (138, 137, 110, 111), (137, 139, 112, 110), (139, 140, 113, 112), (140, 141, 114, 113), (141, 142, 115, 114), (142, 143, 116, 115), (143, 144, 117, 116), (144, 145, 118, 117), (145, 146, 119, 118), (146, 147, 120, 119), (147, 148, 121, 120), (148, 149, 122, 121), (149, 150, 123, 122), (150, 151, 124, 123), (151, 152, 125, 124), (152, 153, 126, 125), (153, 154, 127, 126), (154, 155, 128, 127), (155, 156, 129, 128), (156, 157, 130, 129), (157, 158, 131, 130), (158, 159, 132, 131), (159, 160, 133, 132), (160, 161, 134, 133), (161, 162, 135, 134), (162, 163, 136, 135), (163, 138, 111, 136), (165, 164, 137, 138), (164, 166, 139, 137), (166, 167, 140, 139), (167, 168, 141, 140), (168, 169, 142, 141), (169, 170, 143, 142), (170, 171, 144, 143), (171, 172, 145, 144), (172, 173, 146, 145), (173, 174, 147, 146), (174, 175, 148, 147), (175, 176, 149, 148), (176, 177, 150, 149), (177, 178, 151, 150), (178, 179, 152, 151), (179, 180, 153, 152), (180, 181, 154, 153), (181, 182, 155, 154), (182, 183, 156, 155), (183, 184, 157, 156), (184, 185, 158, 157), (185, 186, 159, 158), (186, 187, 160, 159), (187, 188, 161, 160), (188, 189, 162, 161), (189, 190, 163, 162), (190, 165, 138, 163), (219, 218, 164, 165), (218, 220, 166, 164), (220, 221, 167, 166), (221, 222, 168, 167), (222, 223, 169, 168), (223, 224, 170, 169), (224, 225, 171, 170), (225, 226, 172, 171), (226, 227, 173, 172), (227, 228, 174, 173), (228, 229, 175, 174), (229, 230, 176, 175), (230, 231, 177, 176), (231, 232, 178, 177), (232, 233, 179, 178), (233, 234, 180, 179), (234, 235, 181, 180), (235, 236, 182, 181), (236, 237, 183, 182), (237, 238, 184, 183), (238, 239, 185, 184), (239, 240, 186, 185), (240, 241, 187, 186), (241, 242, 188, 187), (242, 243, 189, 188), (243, 244, 190, 189), (244, 219, 165, 190), (218, 219, 244, 243, 242, 241, 240, 239, 238, 237, 236, 235, 234, 233, 232, 231, 230, 229, 228, 227, 226, 225, 224, 223, 222, 221, 220)])
me_cylinder_001.polygons.foreach_set('use_smooth', [True] * 218)
me_cylinder_001.polygons.foreach_set('material_index', [0, 0, 0, 0, 0, 0, 0, 0, 0, 0, 0, 0, 0, 0, 0, 0, 0, 0, 0, 0, 0, 0, 0, 0, 0, 0, 0, 0, 0, 0, 0, 0, 0, 0, 0, 0, 0, 0, 0, 0, 0, 0, 0, 0, 0, 0, 0, 0, 0, 0, 0, 0, 0, 0, 0, 0, 0, 0, 0, 0, 0, 0, 0, 0, 0, 0, 0, 0, 0, 0, 0, 0, 0, 0, 0, 0, 0, 0, 0, 0, 0, 0, 0, 0, 0, 0, 0, 0, 0, 0, 0, 0, 0, 0, 0, 0, 0, 0, 0, 0, 0, 0, 0, 0, 0, 0, 0, 0, 0, 2, 2, 2, 2, 2, 2, 2, 2, 2, 2, 2, 2, 2, 2, 2, 2, 2, 2, 2, 2, 2, 2, 2, 2, 2, 2, 2, 2, 2, 2, 2, 2, 2, 2, 2, 2, 2, 2, 2, 2, 2, 2, 2, 2, 2, 2, 2, 2, 2, 2, 2, 2, 2, 2, 2, 2, 2, 2, 2, 2, 2, 2, 2, 2, 2, 2, 2, 2, 2, 2, 2, 2, 2, 2, 2, 2, 2, 2, 2, 2, 2, 2, 2, 2, 2, 2, 2, 2, 2, 2, 2, 2, 2, 2, 2, 2, 2, 2, 2, 2, 2, 2, 2, 2, 2, 2, 2, 2, 2])
me_cylinder_001.materials.append(mat_white)
me_cylinder_001.materials.append(mat_red)
me_cylinder_001.materials.append(mat_magenta)
me_cylinder_001.use_remesh_preserve_volume = False
me_cylinder_001.use_remesh_preserve_attributes = False
me_cylinder_001.use_mirror_vertex_groups = False
me_cylinder_001.update()

# ---- objects
ob_pill = bpy.data.objects.new('Pill', me_cylinder)
ob_pill_002 = bpy.data.objects.new('Pill.002', me_cylinder_002)
ob_pill_001 = bpy.data.objects.new('Pill.001', me_cylinder_001)
ob_lamp = bpy.data.objects.new('Lamp', light_lamp)
ob_camera = bpy.data.objects.new('Camera', cam_camera)

# ---- transforms, parenting, visibility, modifiers, constraints
ob_pill.location = (0.0, 0.0, 0.2758)
ob_pill.lineart.crease_threshold = 0.0
ob_pill_002.parent = ob_pill
ob_pill_002.matrix_parent_inverse = Matrix(((1.0, 0.0, 0.0, 0.0), (0.0, 1.0, 0.0, 0.0), (0.0, 0.0, 1.0, -0.2758), (0.0, 0.0, 0.0, 1.0)))
ob_pill_002.location = (-0.4824, 0.2921, 0.5934)
ob_pill_002.lineart.crease_threshold = 0.0
ob_pill_001.parent = ob_pill
ob_pill_001.matrix_parent_inverse = Matrix(((1.0, 0.0, 0.0, 0.0), (0.0, 1.0, 0.0, 0.0), (0.0, 0.0, 1.0, -0.2758), (0.0, 0.0, 0.0, 1.0)))
ob_pill_001.location = (0.4624, -0.2072, 0.5843)
ob_pill_001.lineart.crease_threshold = 0.0
ob_lamp.location = (4.076, 1.005, 5.904)
ob_lamp.rotation_euler = (0.6503, 0.05522, 1.866)
ob_lamp.lock_rotations_4d = False
ob_lamp.empty_display_type = 'ARROWS'
ob_lamp.color = (0.0, 0.0, 0.0, 0.0)
ob_lamp.lineart.crease_threshold = 0.0
ob_camera.location = (7.481, -6.508, 5.344)
ob_camera.rotation_euler = (1.109, 0.0, 0.8149)
ob_camera.lock_rotations_4d = False
ob_camera.empty_display_type = 'ARROWS'
ob_camera.color = (0.0, 0.0, 0.0, 0.0)
ob_camera.display_type = 'WIRE'
ob_camera.lineart.crease_threshold = 0.0

# ---- collection membership
col_collection_1.objects.link(ob_pill)
col_collection_1.objects.link(ob_pill_002)
col_collection_1.objects.link(ob_pill_001)
col_collection_1.objects.link(ob_lamp)
col_collection_1.objects.link(ob_camera)

# ---- scene / render settings (as saved in the file)
scene.camera = ob_camera
scene.frame_start = 1; scene.frame_end = 40; scene.frame_set(1)
scene.render.engine = 'BLENDER_EEVEE_NEXT'
scene.render.resolution_percentage = 50
scene.render.dither_intensity = 0.0
scene.cycles.use_denoising = False
scene.cycles.samples = 128
scene.cycles.sampling_pattern = 'TABULATED_SOBOL'
scene.cycles.use_adaptive_sampling = False
scene.cycles.use_light_tree = False
scene.cycles.blur_glossy = 0.0
scene.cycles.sample_clamp_indirect = 0.0
scene.view_settings.view_transform = 'Standard'
bpy.context.view_layer.update()

